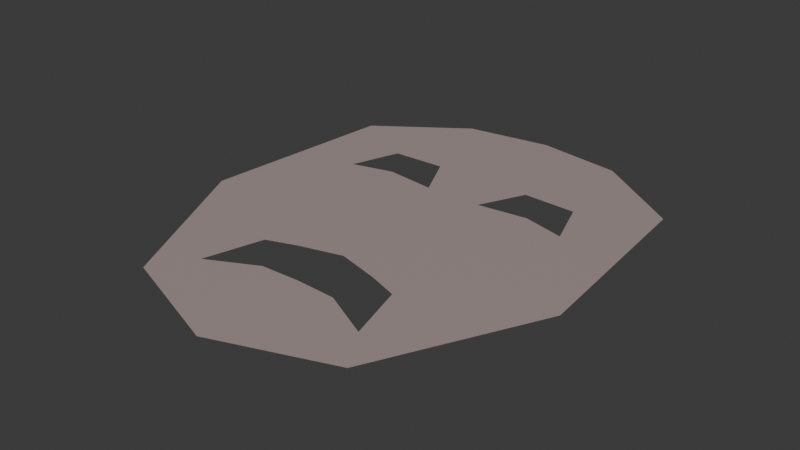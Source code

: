 # Source: boss_mask_sad.blend  (saved by Blender 5.0.119; exported with 4.5.12 LTS)
import bpy
from mathutils import Matrix  # noqa: F401  (used for matrix-valued properties, if any)

bpy.ops.wm.read_factory_settings(use_empty=True)
scene = bpy.context.scene
scene.name = 'Scene'

# ---- collections
col_collection = bpy.data.collections.new('Collection'); scene.collection.children.link(col_collection)

# ---- materials (node trees are filled in below, after node groups)
mat_material = bpy.data.materials.new('Material')
mat_material.alpha_threshold = 0.0
mat_material.use_backface_culling_lightprobe_volume = False
mat_material.roughness = 0.5
mat_material.line_color = (0.0, 0.0, 0.0, 1.0)

# ---- material node trees
mat_material.use_nodes = True; mat_material.node_tree.nodes.clear()
_N = mat_material.node_tree.nodes; _L = mat_material.node_tree.links
n0 = _N.new('ShaderNodeOutputMaterial'); n0.name = 'Material Output'; n0.location = (200, 100)
n1 = _N.new('ShaderNodeBsdfPrincipled'); n1.name = 'Principled BSDF'; n1.location = (-200, 100)
n1.inputs[0].default_value = (0.395, 0.3177, 0.3025, 1.0)
_L.new(n1.outputs[0], n0.inputs[0])
n0.is_active_output = True

# ---- world
world_world = bpy.data.worlds.new('World'); scene.world = world_world
world_world.use_nodes = True; world_world.node_tree.nodes.clear()
_N = world_world.node_tree.nodes; _L = world_world.node_tree.links
n0 = _N.new('ShaderNodeOutputWorld'); n0.name = 'World Output'; n0.location = (200, 100)
n1 = _N.new('ShaderNodeBackground'); n1.name = 'Background'; n1.location = (-200, 100)
n1.inputs[0].default_value = (0.05088, 0.05088, 0.05088, 1.0)
_L.new(n1.outputs[0], n0.inputs[0])
n0.is_active_output = True
world_world.color = (0.05088, 0.05088, 0.05088)
world_world.sun_shadow_jitter_overblur = 0.0

# ---- meshes
me_plane = bpy.data.meshes.new('Plane')
me_plane.from_pydata([(0.0, -1.0, 0.0), (0.4829, -0.8263, 0.0), (0.0, 1.0, 0.0), (0.3625, 0.9455, 0.0), (0.7379, 0.6795, 0.0), (0.8123, -0.1624, 0.0), (0.1226, 0.327, 0.0), (0.2149, 0.5222, 0.0), (0.4414, 0.5138, 0.0), (0.5127, 0.306, 0.0), (0.3365, 0.3522, 0.0), (0.0, -0.3148, 0.0), (0.0, -0.5452, 0.0), (0.1802, -0.3634, 0.0), (0.3062, -0.4082, 0.0), (0.3746, -0.6553, 0.0), (0.1681, -0.5518, 0.0)], [], [(14, 15, 1), (3, 7, 8), (12, 0, 16), (0, 1, 16), (1, 5, 14), (5, 4, 9), (9, 10, 14), (10, 6, 14), (5, 9, 14), (15, 16, 1), (6, 2, 11), (11, 13, 6), (13, 14, 6), (3, 2, 7), (2, 6, 7), (9, 4, 8), (4, 3, 8)])
_uv = me_plane.uv_layers.new(name='UVMap')
_uv.uv.foreach_set('vector', [0.6295, 0.2314, 0.6136, 0.1516, 1.0, 0.0, 1.0, 1.0, 0.3597, 0.7037, 0.6788, 0.6126, 0.0, 0.1928, 0.0, 0.0, 0.2208, 0.1645, 0.0, 0.0, 1.0, 0.0, 0.2208, 0.1645, 1.0, 0.0, 1.0, 0.25, 0.6295, 0.2314, 1.0, 0.25, 1.0, 0.5, 0.7348, 0.5337, 0.7348, 0.5337, 0.5268, 0.6304, 0.6295, 0.2314, 0.5268, 0.6304, 0.1994, 0.6862, 0.6295, 0.2314, 1.0, 0.25, 0.7348, 0.5337, 0.6295, 0.2314, 0.6136, 0.1516, 0.2208, 0.1645, 1.0, 0.0, 0.1994, 0.6862, 0.0, 1.0, 0.0, 0.2871, 0.0, 0.2871, 0.3126, 0.2398, 0.1994, 0.6862, 0.3126, 0.2398, 0.6295, 0.2314, 0.1994, 0.6862, 1.0, 1.0, 0.0, 1.0, 0.3597, 0.7037, 0.0, 1.0, 0.1994, 0.6862, 0.3597, 0.7037, 0.7348, 0.5337, 1.0, 0.5, 0.6788, 0.6126, 1.0, 0.5, 1.0, 1.0, 0.6788, 0.6126])
me_plane.materials.append(mat_material)
me_plane.update()

# ---- objects
ob_plane = bpy.data.objects.new('Plane', me_plane)

# ---- transforms, parenting, visibility, modifiers, constraints
ob_plane.location = (0.0, 0.0, 0.0)
_m = ob_plane.modifiers.new('Mirror', 'MIRROR')

# ---- collection membership
col_collection.objects.link(ob_plane)

# ---- scene / render settings (as saved in the file)
scene.frame_start = 1; scene.frame_end = 250; scene.frame_set(1)
scene.render.engine = 'BLENDER_EEVEE_NEXT'
scene.render.bake_bias = 0.0
scene.render.bake_samples = 0
scene.cycles.sampling_pattern = 'TABULATED_SOBOL'
scene.eevee.use_volume_custom_range = False
bpy.context.view_layer.update()

# ---- added for rendering (the .blend has no active camera and no usable light): camera, sun
cam_auto = bpy.data.cameras.new('AutoCamera')
cam_auto.lens = 50.0
cam_auto.sensor_width = 36.0
cam_auto.clip_end = 1000.0
ob_auto_camera = bpy.data.objects.new('AutoCamera', cam_auto)
scene.collection.objects.link(ob_auto_camera)
ob_auto_camera.location = (2.38402, -2.86083, 1.90722)
ob_auto_camera.rotation_euler = (1.09748, -7.21219e-08, 0.694738)
scene.camera = ob_auto_camera
light_auto_sun = bpy.data.lights.new('AutoSun', 'SUN')
light_auto_sun.energy = 3.0
light_auto_sun.angle = 0.0523599
ob_auto_sun = bpy.data.objects.new('AutoSun', light_auto_sun)
scene.collection.objects.link(ob_auto_sun)
ob_auto_sun.rotation_euler = (0.872665, 0.174533, 0.523599)
bpy.context.view_layer.update()

